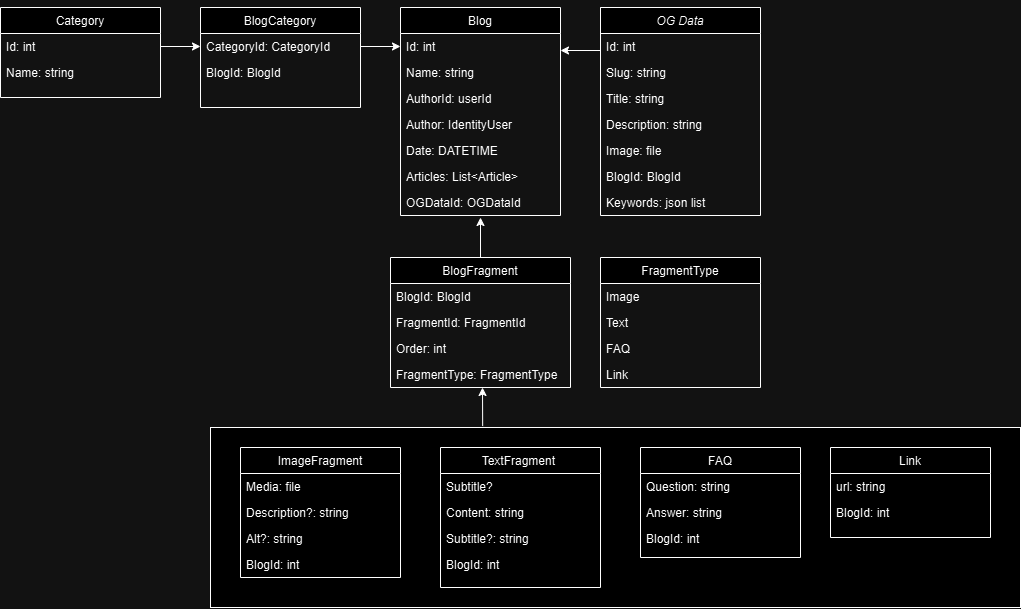

The diagram above was exported from draw.io. Its source (the exported page's mxGraphModel, read from the mxfile embedded in the PNG):
<mxGraphModel dx="2260" dy="619" grid="1" gridSize="10" guides="1" tooltips="1" connect="1" arrows="1" fold="1" page="1" pageScale="1" pageWidth="827" pageHeight="1169" math="0" shadow="0">
  <root>
    <mxCell id="WIyWlLk6GJQsqaUBKTNV-0" />
    <mxCell id="WIyWlLk6GJQsqaUBKTNV-1" parent="WIyWlLk6GJQsqaUBKTNV-0" />
    <mxCell id="06AW1AjHfuzKTXvQ-G-e-92" value="" style="rounded=0;whiteSpace=wrap;html=1;" vertex="1" parent="WIyWlLk6GJQsqaUBKTNV-1">
      <mxGeometry x="-160" y="540" width="810" height="180" as="geometry" />
    </mxCell>
    <mxCell id="zkfFHV4jXpPFQw0GAbJ--0" value="OG Data" style="swimlane;fontStyle=2;align=center;verticalAlign=top;childLayout=stackLayout;horizontal=1;startSize=26;horizontalStack=0;resizeParent=1;resizeLast=0;collapsible=1;marginBottom=0;rounded=0;shadow=0;strokeWidth=1;" parent="WIyWlLk6GJQsqaUBKTNV-1" vertex="1">
      <mxGeometry x="230" y="120" width="160" height="208" as="geometry">
        <mxRectangle x="230" y="140" width="160" height="26" as="alternateBounds" />
      </mxGeometry>
    </mxCell>
    <mxCell id="06AW1AjHfuzKTXvQ-G-e-1" value="Id: int" style="text;align=left;verticalAlign=top;spacingLeft=4;spacingRight=4;overflow=hidden;rotatable=0;points=[[0,0.5],[1,0.5]];portConstraint=eastwest;" vertex="1" parent="zkfFHV4jXpPFQw0GAbJ--0">
      <mxGeometry y="26" width="160" height="26" as="geometry" />
    </mxCell>
    <mxCell id="06AW1AjHfuzKTXvQ-G-e-2" value="Slug: string" style="text;align=left;verticalAlign=top;spacingLeft=4;spacingRight=4;overflow=hidden;rotatable=0;points=[[0,0.5],[1,0.5]];portConstraint=eastwest;" vertex="1" parent="zkfFHV4jXpPFQw0GAbJ--0">
      <mxGeometry y="52" width="160" height="26" as="geometry" />
    </mxCell>
    <mxCell id="06AW1AjHfuzKTXvQ-G-e-3" value="Title: string" style="text;align=left;verticalAlign=top;spacingLeft=4;spacingRight=4;overflow=hidden;rotatable=0;points=[[0,0.5],[1,0.5]];portConstraint=eastwest;" vertex="1" parent="zkfFHV4jXpPFQw0GAbJ--0">
      <mxGeometry y="78" width="160" height="26" as="geometry" />
    </mxCell>
    <mxCell id="06AW1AjHfuzKTXvQ-G-e-4" value="Description: string" style="text;align=left;verticalAlign=top;spacingLeft=4;spacingRight=4;overflow=hidden;rotatable=0;points=[[0,0.5],[1,0.5]];portConstraint=eastwest;" vertex="1" parent="zkfFHV4jXpPFQw0GAbJ--0">
      <mxGeometry y="104" width="160" height="26" as="geometry" />
    </mxCell>
    <mxCell id="06AW1AjHfuzKTXvQ-G-e-5" value="Image: file" style="text;align=left;verticalAlign=top;spacingLeft=4;spacingRight=4;overflow=hidden;rotatable=0;points=[[0,0.5],[1,0.5]];portConstraint=eastwest;" vertex="1" parent="zkfFHV4jXpPFQw0GAbJ--0">
      <mxGeometry y="130" width="160" height="26" as="geometry" />
    </mxCell>
    <mxCell id="06AW1AjHfuzKTXvQ-G-e-28" value="BlogId: BlogId" style="text;align=left;verticalAlign=top;spacingLeft=4;spacingRight=4;overflow=hidden;rotatable=0;points=[[0,0.5],[1,0.5]];portConstraint=eastwest;" vertex="1" parent="zkfFHV4jXpPFQw0GAbJ--0">
      <mxGeometry y="156" width="160" height="26" as="geometry" />
    </mxCell>
    <mxCell id="06AW1AjHfuzKTXvQ-G-e-64" value="Keywords: json list" style="text;align=left;verticalAlign=top;spacingLeft=4;spacingRight=4;overflow=hidden;rotatable=0;points=[[0,0.5],[1,0.5]];portConstraint=eastwest;" vertex="1" parent="zkfFHV4jXpPFQw0GAbJ--0">
      <mxGeometry y="182" width="160" height="26" as="geometry" />
    </mxCell>
    <mxCell id="zkfFHV4jXpPFQw0GAbJ--6" value="Blog" style="swimlane;fontStyle=0;align=center;verticalAlign=top;childLayout=stackLayout;horizontal=1;startSize=26;horizontalStack=0;resizeParent=1;resizeLast=0;collapsible=1;marginBottom=0;rounded=0;shadow=0;strokeWidth=1;" parent="WIyWlLk6GJQsqaUBKTNV-1" vertex="1">
      <mxGeometry x="30" y="120" width="160" height="208" as="geometry">
        <mxRectangle x="130" y="380" width="160" height="26" as="alternateBounds" />
      </mxGeometry>
    </mxCell>
    <mxCell id="zkfFHV4jXpPFQw0GAbJ--7" value="Id: int" style="text;align=left;verticalAlign=top;spacingLeft=4;spacingRight=4;overflow=hidden;rotatable=0;points=[[0,0.5],[1,0.5]];portConstraint=eastwest;" parent="zkfFHV4jXpPFQw0GAbJ--6" vertex="1">
      <mxGeometry y="26" width="160" height="26" as="geometry" />
    </mxCell>
    <mxCell id="p7Bttwkhh052uQqb46UR-32" value="Name: string" style="text;align=left;verticalAlign=top;spacingLeft=4;spacingRight=4;overflow=hidden;rotatable=0;points=[[0,0.5],[1,0.5]];portConstraint=eastwest;" parent="zkfFHV4jXpPFQw0GAbJ--6" vertex="1">
      <mxGeometry y="52" width="160" height="26" as="geometry" />
    </mxCell>
    <mxCell id="zkfFHV4jXpPFQw0GAbJ--8" value="AuthorId: userId" style="text;align=left;verticalAlign=top;spacingLeft=4;spacingRight=4;overflow=hidden;rotatable=0;points=[[0,0.5],[1,0.5]];portConstraint=eastwest;rounded=0;shadow=0;html=0;" parent="zkfFHV4jXpPFQw0GAbJ--6" vertex="1">
      <mxGeometry y="78" width="160" height="26" as="geometry" />
    </mxCell>
    <mxCell id="p7Bttwkhh052uQqb46UR-4" value="Author: IdentityUser " style="text;align=left;verticalAlign=top;spacingLeft=4;spacingRight=4;overflow=hidden;rotatable=0;points=[[0,0.5],[1,0.5]];portConstraint=eastwest;" parent="zkfFHV4jXpPFQw0GAbJ--6" vertex="1">
      <mxGeometry y="104" width="160" height="26" as="geometry" />
    </mxCell>
    <mxCell id="p7Bttwkhh052uQqb46UR-9" value="Date: DATETIME" style="text;align=left;verticalAlign=top;spacingLeft=4;spacingRight=4;overflow=hidden;rotatable=0;points=[[0,0.5],[1,0.5]];portConstraint=eastwest;" parent="zkfFHV4jXpPFQw0GAbJ--6" vertex="1">
      <mxGeometry y="130" width="160" height="26" as="geometry" />
    </mxCell>
    <mxCell id="06AW1AjHfuzKTXvQ-G-e-16" value="Articles: List&lt;Article&gt;" style="text;align=left;verticalAlign=top;spacingLeft=4;spacingRight=4;overflow=hidden;rotatable=0;points=[[0,0.5],[1,0.5]];portConstraint=eastwest;" vertex="1" parent="zkfFHV4jXpPFQw0GAbJ--6">
      <mxGeometry y="156" width="160" height="26" as="geometry" />
    </mxCell>
    <mxCell id="06AW1AjHfuzKTXvQ-G-e-26" value="OGDataId: OGDataId" style="text;align=left;verticalAlign=top;spacingLeft=4;spacingRight=4;overflow=hidden;rotatable=0;points=[[0,0.5],[1,0.5]];portConstraint=eastwest;" vertex="1" parent="zkfFHV4jXpPFQw0GAbJ--6">
      <mxGeometry y="182" width="160" height="26" as="geometry" />
    </mxCell>
    <mxCell id="zkfFHV4jXpPFQw0GAbJ--17" value="BlogFragment" style="swimlane;fontStyle=0;align=center;verticalAlign=top;childLayout=stackLayout;horizontal=1;startSize=26;horizontalStack=0;resizeParent=1;resizeLast=0;collapsible=1;marginBottom=0;rounded=0;shadow=0;strokeWidth=1;" parent="WIyWlLk6GJQsqaUBKTNV-1" vertex="1">
      <mxGeometry x="20" y="370" width="180" height="130" as="geometry">
        <mxRectangle x="550" y="140" width="160" height="26" as="alternateBounds" />
      </mxGeometry>
    </mxCell>
    <mxCell id="06AW1AjHfuzKTXvQ-G-e-12" value="BlogId: BlogId" style="text;align=left;verticalAlign=top;spacingLeft=4;spacingRight=4;overflow=hidden;rotatable=0;points=[[0,0.5],[1,0.5]];portConstraint=eastwest;" vertex="1" parent="zkfFHV4jXpPFQw0GAbJ--17">
      <mxGeometry y="26" width="180" height="26" as="geometry" />
    </mxCell>
    <mxCell id="06AW1AjHfuzKTXvQ-G-e-47" value="FragmentId: FragmentId" style="text;align=left;verticalAlign=top;spacingLeft=4;spacingRight=4;overflow=hidden;rotatable=0;points=[[0,0.5],[1,0.5]];portConstraint=eastwest;" vertex="1" parent="zkfFHV4jXpPFQw0GAbJ--17">
      <mxGeometry y="52" width="180" height="26" as="geometry" />
    </mxCell>
    <mxCell id="06AW1AjHfuzKTXvQ-G-e-48" value="Order: int" style="text;align=left;verticalAlign=top;spacingLeft=4;spacingRight=4;overflow=hidden;rotatable=0;points=[[0,0.5],[1,0.5]];portConstraint=eastwest;" vertex="1" parent="zkfFHV4jXpPFQw0GAbJ--17">
      <mxGeometry y="78" width="180" height="26" as="geometry" />
    </mxCell>
    <mxCell id="06AW1AjHfuzKTXvQ-G-e-57" value="FragmentType: FragmentType" style="text;align=left;verticalAlign=top;spacingLeft=4;spacingRight=4;overflow=hidden;rotatable=0;points=[[0,0.5],[1,0.5]];portConstraint=eastwest;" vertex="1" parent="zkfFHV4jXpPFQw0GAbJ--17">
      <mxGeometry y="104" width="180" height="26" as="geometry" />
    </mxCell>
    <mxCell id="p7Bttwkhh052uQqb46UR-10" value="BlogCategory" style="swimlane;fontStyle=0;align=center;verticalAlign=top;childLayout=stackLayout;horizontal=1;startSize=26;horizontalStack=0;resizeParent=1;resizeLast=0;collapsible=1;marginBottom=0;rounded=0;shadow=0;strokeWidth=1;" parent="WIyWlLk6GJQsqaUBKTNV-1" vertex="1">
      <mxGeometry x="-170" y="120" width="160" height="100" as="geometry">
        <mxRectangle x="130" y="380" width="160" height="26" as="alternateBounds" />
      </mxGeometry>
    </mxCell>
    <mxCell id="p7Bttwkhh052uQqb46UR-11" value="CategoryId: CategoryId" style="text;align=left;verticalAlign=top;spacingLeft=4;spacingRight=4;overflow=hidden;rotatable=0;points=[[0,0.5],[1,0.5]];portConstraint=eastwest;" parent="p7Bttwkhh052uQqb46UR-10" vertex="1">
      <mxGeometry y="26" width="160" height="26" as="geometry" />
    </mxCell>
    <mxCell id="p7Bttwkhh052uQqb46UR-19" value="BlogId: BlogId" style="text;align=left;verticalAlign=top;spacingLeft=4;spacingRight=4;overflow=hidden;rotatable=0;points=[[0,0.5],[1,0.5]];portConstraint=eastwest;" parent="p7Bttwkhh052uQqb46UR-10" vertex="1">
      <mxGeometry y="52" width="160" height="26" as="geometry" />
    </mxCell>
    <mxCell id="p7Bttwkhh052uQqb46UR-20" value="Category" style="swimlane;fontStyle=0;align=center;verticalAlign=top;childLayout=stackLayout;horizontal=1;startSize=26;horizontalStack=0;resizeParent=1;resizeLast=0;collapsible=1;marginBottom=0;rounded=0;shadow=0;strokeWidth=1;" parent="WIyWlLk6GJQsqaUBKTNV-1" vertex="1">
      <mxGeometry x="-370" y="120" width="160" height="90" as="geometry">
        <mxRectangle x="130" y="380" width="160" height="26" as="alternateBounds" />
      </mxGeometry>
    </mxCell>
    <mxCell id="p7Bttwkhh052uQqb46UR-21" value="Id: int" style="text;align=left;verticalAlign=top;spacingLeft=4;spacingRight=4;overflow=hidden;rotatable=0;points=[[0,0.5],[1,0.5]];portConstraint=eastwest;" parent="p7Bttwkhh052uQqb46UR-20" vertex="1">
      <mxGeometry y="26" width="160" height="26" as="geometry" />
    </mxCell>
    <mxCell id="p7Bttwkhh052uQqb46UR-22" value="Name: string" style="text;align=left;verticalAlign=top;spacingLeft=4;spacingRight=4;overflow=hidden;rotatable=0;points=[[0,0.5],[1,0.5]];portConstraint=eastwest;rounded=0;shadow=0;html=0;" parent="p7Bttwkhh052uQqb46UR-20" vertex="1">
      <mxGeometry y="52" width="160" height="26" as="geometry" />
    </mxCell>
    <mxCell id="p7Bttwkhh052uQqb46UR-31" value="" style="endArrow=classic;html=1;rounded=0;exitX=1;exitY=0.5;exitDx=0;exitDy=0;" parent="WIyWlLk6GJQsqaUBKTNV-1" source="p7Bttwkhh052uQqb46UR-21" target="p7Bttwkhh052uQqb46UR-11" edge="1">
      <mxGeometry width="50" height="50" relative="1" as="geometry">
        <mxPoint x="-130" y="370" as="sourcePoint" />
        <mxPoint x="-80" y="320" as="targetPoint" />
      </mxGeometry>
    </mxCell>
    <mxCell id="06AW1AjHfuzKTXvQ-G-e-0" value="" style="edgeStyle=orthogonalEdgeStyle;rounded=0;orthogonalLoop=1;jettySize=auto;html=1;" edge="1" parent="WIyWlLk6GJQsqaUBKTNV-1">
      <mxGeometry relative="1" as="geometry">
        <mxPoint x="230" y="120" as="sourcePoint" />
        <mxPoint x="190" y="163" as="targetPoint" />
        <Array as="points">
          <mxPoint x="230" y="163" />
        </Array>
      </mxGeometry>
    </mxCell>
    <mxCell id="p7Bttwkhh052uQqb46UR-29" value="" style="endArrow=classic;html=1;rounded=0;entryX=0;entryY=0.5;entryDx=0;entryDy=0;exitX=1;exitY=0.5;exitDx=0;exitDy=0;" parent="WIyWlLk6GJQsqaUBKTNV-1" source="p7Bttwkhh052uQqb46UR-11" target="zkfFHV4jXpPFQw0GAbJ--7" edge="1">
      <mxGeometry width="50" height="50" relative="1" as="geometry">
        <mxPoint x="-90" y="310" as="sourcePoint" />
        <mxPoint x="-140" y="360" as="targetPoint" />
      </mxGeometry>
    </mxCell>
    <mxCell id="06AW1AjHfuzKTXvQ-G-e-17" value="" style="endArrow=classic;html=1;rounded=0;exitX=0.5;exitY=0;exitDx=0;exitDy=0;" edge="1" parent="WIyWlLk6GJQsqaUBKTNV-1" source="zkfFHV4jXpPFQw0GAbJ--17">
      <mxGeometry width="50" height="50" relative="1" as="geometry">
        <mxPoint x="70" y="360" as="sourcePoint" />
        <mxPoint x="110" y="330" as="targetPoint" />
      </mxGeometry>
    </mxCell>
    <mxCell id="06AW1AjHfuzKTXvQ-G-e-58" value="FragmentType" style="swimlane;fontStyle=0;align=center;verticalAlign=top;childLayout=stackLayout;horizontal=1;startSize=26;horizontalStack=0;resizeParent=1;resizeLast=0;collapsible=1;marginBottom=0;rounded=0;shadow=0;strokeWidth=1;" vertex="1" parent="WIyWlLk6GJQsqaUBKTNV-1">
      <mxGeometry x="230" y="370" width="160" height="130" as="geometry">
        <mxRectangle x="550" y="140" width="160" height="26" as="alternateBounds" />
      </mxGeometry>
    </mxCell>
    <mxCell id="06AW1AjHfuzKTXvQ-G-e-59" value="Image" style="text;align=left;verticalAlign=top;spacingLeft=4;spacingRight=4;overflow=hidden;rotatable=0;points=[[0,0.5],[1,0.5]];portConstraint=eastwest;" vertex="1" parent="06AW1AjHfuzKTXvQ-G-e-58">
      <mxGeometry y="26" width="160" height="26" as="geometry" />
    </mxCell>
    <mxCell id="06AW1AjHfuzKTXvQ-G-e-60" value="Text" style="text;align=left;verticalAlign=top;spacingLeft=4;spacingRight=4;overflow=hidden;rotatable=0;points=[[0,0.5],[1,0.5]];portConstraint=eastwest;" vertex="1" parent="06AW1AjHfuzKTXvQ-G-e-58">
      <mxGeometry y="52" width="160" height="26" as="geometry" />
    </mxCell>
    <mxCell id="06AW1AjHfuzKTXvQ-G-e-61" value="FAQ" style="text;align=left;verticalAlign=top;spacingLeft=4;spacingRight=4;overflow=hidden;rotatable=0;points=[[0,0.5],[1,0.5]];portConstraint=eastwest;" vertex="1" parent="06AW1AjHfuzKTXvQ-G-e-58">
      <mxGeometry y="78" width="160" height="26" as="geometry" />
    </mxCell>
    <mxCell id="06AW1AjHfuzKTXvQ-G-e-62" value="Link" style="text;align=left;verticalAlign=top;spacingLeft=4;spacingRight=4;overflow=hidden;rotatable=0;points=[[0,0.5],[1,0.5]];portConstraint=eastwest;" vertex="1" parent="06AW1AjHfuzKTXvQ-G-e-58">
      <mxGeometry y="104" width="160" height="26" as="geometry" />
    </mxCell>
    <mxCell id="06AW1AjHfuzKTXvQ-G-e-65" value="ImageFragment" style="swimlane;fontStyle=0;align=center;verticalAlign=top;childLayout=stackLayout;horizontal=1;startSize=26;horizontalStack=0;resizeParent=1;resizeLast=0;collapsible=1;marginBottom=0;rounded=0;shadow=0;strokeWidth=1;" vertex="1" parent="WIyWlLk6GJQsqaUBKTNV-1">
      <mxGeometry x="-130" y="560" width="160" height="130" as="geometry">
        <mxRectangle x="550" y="140" width="160" height="26" as="alternateBounds" />
      </mxGeometry>
    </mxCell>
    <mxCell id="06AW1AjHfuzKTXvQ-G-e-68" value="Media: file" style="text;align=left;verticalAlign=top;spacingLeft=4;spacingRight=4;overflow=hidden;rotatable=0;points=[[0,0.5],[1,0.5]];portConstraint=eastwest;" vertex="1" parent="06AW1AjHfuzKTXvQ-G-e-65">
      <mxGeometry y="26" width="160" height="26" as="geometry" />
    </mxCell>
    <mxCell id="06AW1AjHfuzKTXvQ-G-e-69" value="Description?: string" style="text;align=left;verticalAlign=top;spacingLeft=4;spacingRight=4;overflow=hidden;rotatable=0;points=[[0,0.5],[1,0.5]];portConstraint=eastwest;" vertex="1" parent="06AW1AjHfuzKTXvQ-G-e-65">
      <mxGeometry y="52" width="160" height="26" as="geometry" />
    </mxCell>
    <mxCell id="06AW1AjHfuzKTXvQ-G-e-94" value="Alt?: string" style="text;align=left;verticalAlign=top;spacingLeft=4;spacingRight=4;overflow=hidden;rotatable=0;points=[[0,0.5],[1,0.5]];portConstraint=eastwest;" vertex="1" parent="06AW1AjHfuzKTXvQ-G-e-65">
      <mxGeometry y="78" width="160" height="26" as="geometry" />
    </mxCell>
    <mxCell id="06AW1AjHfuzKTXvQ-G-e-70" value="BlogId: int" style="text;align=left;verticalAlign=top;spacingLeft=4;spacingRight=4;overflow=hidden;rotatable=0;points=[[0,0.5],[1,0.5]];portConstraint=eastwest;" vertex="1" parent="06AW1AjHfuzKTXvQ-G-e-65">
      <mxGeometry y="104" width="160" height="26" as="geometry" />
    </mxCell>
    <mxCell id="06AW1AjHfuzKTXvQ-G-e-76" value="TextFragment " style="swimlane;fontStyle=0;align=center;verticalAlign=top;childLayout=stackLayout;horizontal=1;startSize=26;horizontalStack=0;resizeParent=1;resizeLast=0;collapsible=1;marginBottom=0;rounded=0;shadow=0;strokeWidth=1;" vertex="1" parent="WIyWlLk6GJQsqaUBKTNV-1">
      <mxGeometry x="70" y="560" width="160" height="140" as="geometry">
        <mxRectangle x="550" y="140" width="160" height="26" as="alternateBounds" />
      </mxGeometry>
    </mxCell>
    <mxCell id="06AW1AjHfuzKTXvQ-G-e-77" value="Subtitle?" style="text;align=left;verticalAlign=top;spacingLeft=4;spacingRight=4;overflow=hidden;rotatable=0;points=[[0,0.5],[1,0.5]];portConstraint=eastwest;" vertex="1" parent="06AW1AjHfuzKTXvQ-G-e-76">
      <mxGeometry y="26" width="160" height="26" as="geometry" />
    </mxCell>
    <mxCell id="06AW1AjHfuzKTXvQ-G-e-78" value="Content: string" style="text;align=left;verticalAlign=top;spacingLeft=4;spacingRight=4;overflow=hidden;rotatable=0;points=[[0,0.5],[1,0.5]];portConstraint=eastwest;" vertex="1" parent="06AW1AjHfuzKTXvQ-G-e-76">
      <mxGeometry y="52" width="160" height="26" as="geometry" />
    </mxCell>
    <mxCell id="06AW1AjHfuzKTXvQ-G-e-79" value="Subtitle?: string" style="text;align=left;verticalAlign=top;spacingLeft=4;spacingRight=4;overflow=hidden;rotatable=0;points=[[0,0.5],[1,0.5]];portConstraint=eastwest;" vertex="1" parent="06AW1AjHfuzKTXvQ-G-e-76">
      <mxGeometry y="78" width="160" height="26" as="geometry" />
    </mxCell>
    <mxCell id="06AW1AjHfuzKTXvQ-G-e-80" value="BlogId: int" style="text;align=left;verticalAlign=top;spacingLeft=4;spacingRight=4;overflow=hidden;rotatable=0;points=[[0,0.5],[1,0.5]];portConstraint=eastwest;" vertex="1" parent="06AW1AjHfuzKTXvQ-G-e-76">
      <mxGeometry y="104" width="160" height="26" as="geometry" />
    </mxCell>
    <mxCell id="06AW1AjHfuzKTXvQ-G-e-81" value="FAQ" style="swimlane;fontStyle=0;align=center;verticalAlign=top;childLayout=stackLayout;horizontal=1;startSize=26;horizontalStack=0;resizeParent=1;resizeLast=0;collapsible=1;marginBottom=0;rounded=0;shadow=0;strokeWidth=1;" vertex="1" parent="WIyWlLk6GJQsqaUBKTNV-1">
      <mxGeometry x="270" y="560" width="160" height="110" as="geometry">
        <mxRectangle x="550" y="140" width="160" height="26" as="alternateBounds" />
      </mxGeometry>
    </mxCell>
    <mxCell id="06AW1AjHfuzKTXvQ-G-e-82" value="Question: string" style="text;align=left;verticalAlign=top;spacingLeft=4;spacingRight=4;overflow=hidden;rotatable=0;points=[[0,0.5],[1,0.5]];portConstraint=eastwest;" vertex="1" parent="06AW1AjHfuzKTXvQ-G-e-81">
      <mxGeometry y="26" width="160" height="26" as="geometry" />
    </mxCell>
    <mxCell id="06AW1AjHfuzKTXvQ-G-e-83" value="Answer: string" style="text;align=left;verticalAlign=top;spacingLeft=4;spacingRight=4;overflow=hidden;rotatable=0;points=[[0,0.5],[1,0.5]];portConstraint=eastwest;" vertex="1" parent="06AW1AjHfuzKTXvQ-G-e-81">
      <mxGeometry y="52" width="160" height="26" as="geometry" />
    </mxCell>
    <mxCell id="06AW1AjHfuzKTXvQ-G-e-85" value="BlogId: int" style="text;align=left;verticalAlign=top;spacingLeft=4;spacingRight=4;overflow=hidden;rotatable=0;points=[[0,0.5],[1,0.5]];portConstraint=eastwest;" vertex="1" parent="06AW1AjHfuzKTXvQ-G-e-81">
      <mxGeometry y="78" width="160" height="26" as="geometry" />
    </mxCell>
    <mxCell id="06AW1AjHfuzKTXvQ-G-e-86" value="Link" style="swimlane;fontStyle=0;align=center;verticalAlign=top;childLayout=stackLayout;horizontal=1;startSize=26;horizontalStack=0;resizeParent=1;resizeLast=0;collapsible=1;marginBottom=0;rounded=0;shadow=0;strokeWidth=1;" vertex="1" parent="WIyWlLk6GJQsqaUBKTNV-1">
      <mxGeometry x="460" y="560" width="160" height="90" as="geometry">
        <mxRectangle x="550" y="140" width="160" height="26" as="alternateBounds" />
      </mxGeometry>
    </mxCell>
    <mxCell id="06AW1AjHfuzKTXvQ-G-e-87" value="url: string" style="text;align=left;verticalAlign=top;spacingLeft=4;spacingRight=4;overflow=hidden;rotatable=0;points=[[0,0.5],[1,0.5]];portConstraint=eastwest;" vertex="1" parent="06AW1AjHfuzKTXvQ-G-e-86">
      <mxGeometry y="26" width="160" height="26" as="geometry" />
    </mxCell>
    <mxCell id="06AW1AjHfuzKTXvQ-G-e-90" value="BlogId: int" style="text;align=left;verticalAlign=top;spacingLeft=4;spacingRight=4;overflow=hidden;rotatable=0;points=[[0,0.5],[1,0.5]];portConstraint=eastwest;" vertex="1" parent="06AW1AjHfuzKTXvQ-G-e-86">
      <mxGeometry y="52" width="160" height="26" as="geometry" />
    </mxCell>
    <mxCell id="06AW1AjHfuzKTXvQ-G-e-93" value="" style="endArrow=classic;html=1;rounded=0;exitX=0.336;exitY=-0.008;exitDx=0;exitDy=0;exitPerimeter=0;" edge="1" parent="WIyWlLk6GJQsqaUBKTNV-1" source="06AW1AjHfuzKTXvQ-G-e-92">
      <mxGeometry width="50" height="50" relative="1" as="geometry">
        <mxPoint x="290" y="440" as="sourcePoint" />
        <mxPoint x="112" y="500" as="targetPoint" />
      </mxGeometry>
    </mxCell>
  </root>
</mxGraphModel>